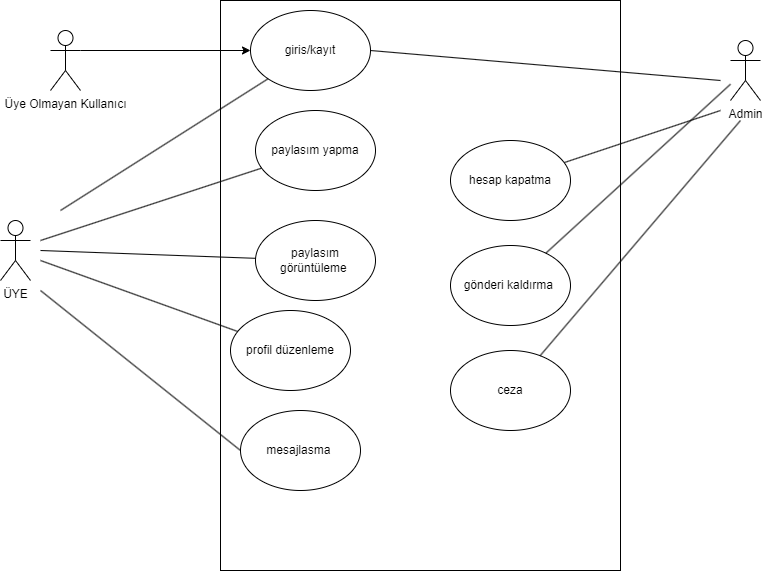

The diagram above was exported from draw.io. Its source (the exported page's mxGraphModel, read from the mxfile embedded in the PNG):
<mxGraphModel dx="1393" dy="766" grid="1" gridSize="10" guides="1" tooltips="1" connect="1" arrows="1" fold="1" page="1" pageScale="1" pageWidth="1100" pageHeight="850" background="none" math="0" shadow="0">
  <root>
    <mxCell id="0" />
    <mxCell id="1" parent="0" />
    <mxCell id="JL7ZJkaZIrJpPKev8bny-15" value="" style="rounded=0;whiteSpace=wrap;html=1;" vertex="1" parent="1">
      <mxGeometry x="300" y="110" width="400" height="570" as="geometry" />
    </mxCell>
    <mxCell id="JL7ZJkaZIrJpPKev8bny-13" value="profil düzenleme" style="ellipse;whiteSpace=wrap;html=1;" vertex="1" parent="1">
      <mxGeometry x="310" y="420" width="120" height="80" as="geometry" />
    </mxCell>
    <mxCell id="JL7ZJkaZIrJpPKev8bny-8" value="ÜYE" style="shape=umlActor;verticalLabelPosition=bottom;verticalAlign=top;html=1;outlineConnect=0;" vertex="1" parent="1">
      <mxGeometry x="80" y="330" width="30" height="60" as="geometry" />
    </mxCell>
    <mxCell id="JL7ZJkaZIrJpPKev8bny-10" value="giris/kayıt" style="ellipse;whiteSpace=wrap;html=1;" vertex="1" parent="1">
      <mxGeometry x="330" y="120" width="120" height="80" as="geometry" />
    </mxCell>
    <mxCell id="JL7ZJkaZIrJpPKev8bny-11" value="paylasım görüntüleme&amp;nbsp;" style="ellipse;whiteSpace=wrap;html=1;" vertex="1" parent="1">
      <mxGeometry x="335" y="330" width="120" height="80" as="geometry" />
    </mxCell>
    <mxCell id="JL7ZJkaZIrJpPKev8bny-12" value="paylasım yapma" style="ellipse;whiteSpace=wrap;html=1;" vertex="1" parent="1">
      <mxGeometry x="335" y="220" width="120" height="80" as="geometry" />
    </mxCell>
    <mxCell id="JL7ZJkaZIrJpPKev8bny-14" value="Admin" style="shape=umlActor;verticalLabelPosition=bottom;verticalAlign=top;html=1;outlineConnect=0;" vertex="1" parent="1">
      <mxGeometry x="810" y="150" width="30" height="60" as="geometry" />
    </mxCell>
    <mxCell id="JL7ZJkaZIrJpPKev8bny-19" style="edgeStyle=orthogonalEdgeStyle;rounded=0;orthogonalLoop=1;jettySize=auto;html=1;exitX=1;exitY=0.3333333333333333;exitDx=0;exitDy=0;exitPerimeter=0;" edge="1" parent="1" source="JL7ZJkaZIrJpPKev8bny-16" target="JL7ZJkaZIrJpPKev8bny-10">
      <mxGeometry relative="1" as="geometry" />
    </mxCell>
    <mxCell id="JL7ZJkaZIrJpPKev8bny-16" value="Üye Olmayan Kullanıcı" style="shape=umlActor;verticalLabelPosition=bottom;verticalAlign=top;html=1;outlineConnect=0;" vertex="1" parent="1">
      <mxGeometry x="130" y="140" width="30" height="60" as="geometry" />
    </mxCell>
    <mxCell id="JL7ZJkaZIrJpPKev8bny-21" value="mesajlasma&amp;nbsp;" style="ellipse;whiteSpace=wrap;html=1;" vertex="1" parent="1">
      <mxGeometry x="320" y="520" width="120" height="80" as="geometry" />
    </mxCell>
    <mxCell id="JL7ZJkaZIrJpPKev8bny-37" value="" style="endArrow=none;html=1;rounded=0;" edge="1" parent="1" target="JL7ZJkaZIrJpPKev8bny-12">
      <mxGeometry width="50" height="50" relative="1" as="geometry">
        <mxPoint x="120" y="350" as="sourcePoint" />
        <mxPoint x="200" y="340" as="targetPoint" />
      </mxGeometry>
    </mxCell>
    <mxCell id="JL7ZJkaZIrJpPKev8bny-38" value="" style="endArrow=none;html=1;rounded=0;" edge="1" parent="1" target="JL7ZJkaZIrJpPKev8bny-11">
      <mxGeometry width="50" height="50" relative="1" as="geometry">
        <mxPoint x="120" y="360" as="sourcePoint" />
        <mxPoint x="210" y="390" as="targetPoint" />
      </mxGeometry>
    </mxCell>
    <mxCell id="JL7ZJkaZIrJpPKev8bny-39" value="" style="endArrow=none;html=1;rounded=0;" edge="1" parent="1" target="JL7ZJkaZIrJpPKev8bny-13">
      <mxGeometry width="50" height="50" relative="1" as="geometry">
        <mxPoint x="120" y="370" as="sourcePoint" />
        <mxPoint x="280" y="400" as="targetPoint" />
      </mxGeometry>
    </mxCell>
    <mxCell id="JL7ZJkaZIrJpPKev8bny-40" value="" style="endArrow=none;html=1;rounded=0;exitX=0;exitY=0.5;exitDx=0;exitDy=0;" edge="1" parent="1" source="JL7ZJkaZIrJpPKev8bny-21">
      <mxGeometry width="50" height="50" relative="1" as="geometry">
        <mxPoint x="140" y="500" as="sourcePoint" />
        <mxPoint x="120" y="400" as="targetPoint" />
      </mxGeometry>
    </mxCell>
    <mxCell id="JL7ZJkaZIrJpPKev8bny-41" value="" style="endArrow=none;html=1;rounded=0;entryX=0;entryY=1;entryDx=0;entryDy=0;" edge="1" parent="1" target="JL7ZJkaZIrJpPKev8bny-10">
      <mxGeometry width="50" height="50" relative="1" as="geometry">
        <mxPoint x="140" y="320" as="sourcePoint" />
        <mxPoint x="190" y="270" as="targetPoint" />
      </mxGeometry>
    </mxCell>
    <mxCell id="JL7ZJkaZIrJpPKev8bny-42" value="ceza" style="ellipse;whiteSpace=wrap;html=1;" vertex="1" parent="1">
      <mxGeometry x="530" y="460" width="120" height="80" as="geometry" />
    </mxCell>
    <mxCell id="JL7ZJkaZIrJpPKev8bny-43" value="hesap kapatma" style="ellipse;whiteSpace=wrap;html=1;" vertex="1" parent="1">
      <mxGeometry x="530" y="250" width="120" height="80" as="geometry" />
    </mxCell>
    <mxCell id="JL7ZJkaZIrJpPKev8bny-44" value="gönderi kaldırma&amp;nbsp;" style="ellipse;whiteSpace=wrap;html=1;" vertex="1" parent="1">
      <mxGeometry x="530" y="355" width="120" height="80" as="geometry" />
    </mxCell>
    <mxCell id="JL7ZJkaZIrJpPKev8bny-45" value="" style="endArrow=none;html=1;rounded=0;exitX=1;exitY=0.5;exitDx=0;exitDy=0;" edge="1" parent="1" source="JL7ZJkaZIrJpPKev8bny-10">
      <mxGeometry width="50" height="50" relative="1" as="geometry">
        <mxPoint x="750" y="240" as="sourcePoint" />
        <mxPoint x="800" y="190" as="targetPoint" />
      </mxGeometry>
    </mxCell>
    <mxCell id="JL7ZJkaZIrJpPKev8bny-46" value="" style="endArrow=none;html=1;rounded=0;" edge="1" parent="1" source="JL7ZJkaZIrJpPKev8bny-43">
      <mxGeometry width="50" height="50" relative="1" as="geometry">
        <mxPoint x="780" y="300" as="sourcePoint" />
        <mxPoint x="800" y="220" as="targetPoint" />
      </mxGeometry>
    </mxCell>
    <mxCell id="JL7ZJkaZIrJpPKev8bny-47" value="" style="endArrow=none;html=1;rounded=0;" edge="1" parent="1" source="JL7ZJkaZIrJpPKev8bny-44" target="JL7ZJkaZIrJpPKev8bny-14">
      <mxGeometry width="50" height="50" relative="1" as="geometry">
        <mxPoint x="730" y="370" as="sourcePoint" />
        <mxPoint x="780" y="320" as="targetPoint" />
      </mxGeometry>
    </mxCell>
    <mxCell id="JL7ZJkaZIrJpPKev8bny-48" value="" style="endArrow=none;html=1;rounded=0;" edge="1" parent="1" source="JL7ZJkaZIrJpPKev8bny-42">
      <mxGeometry width="50" height="50" relative="1" as="geometry">
        <mxPoint x="750" y="410" as="sourcePoint" />
        <mxPoint x="820" y="230" as="targetPoint" />
      </mxGeometry>
    </mxCell>
  </root>
</mxGraphModel>